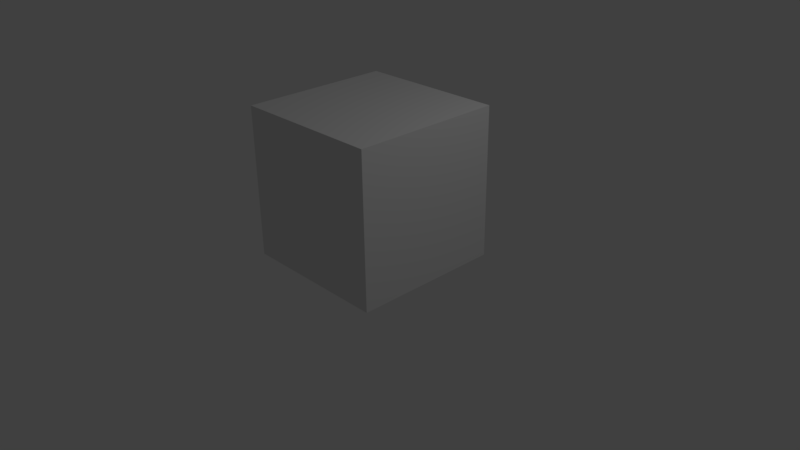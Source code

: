 # Source: VFX_09_Movie.blend  (saved by Blender 2.77.0; exported with 4.5.12 LTS)
import bpy
from mathutils import Matrix  # noqa: F401  (used for matrix-valued properties, if any)

bpy.ops.wm.read_factory_settings(use_empty=True)
scene = bpy.context.scene
scene.name = 'Scene'

# ---- collections
col_collection_1 = bpy.data.collections.new('Collection 1'); scene.collection.children.link(col_collection_1)

# ---- materials (node trees are filled in below, after node groups)
mat_material = bpy.data.materials.new('Material')
mat_material.alpha_threshold = 0.0
mat_material.roughness = 0.5
mat_material.line_color = (0.0, 0.0, 0.0, 1.0)

# ---- material node trees

# ---- world
world_world = bpy.data.worlds.new('World'); scene.world = world_world
world_world.color = (0.05088, 0.05088, 0.05088)
world_world.use_sun_shadow = False
world_world.sun_shadow_jitter_overblur = 0.0
world_world.cycles.sampling_method = 'MANUAL'

# ---- cameras
cam_camera = bpy.data.cameras.new('Camera')
cam_camera.clip_end = 100.0
cam_camera.lens = 35.0
cam_camera.sensor_width = 32.0
cam_camera.sensor_height = 18.0
cam_camera.ortho_scale = 7.314
cam_camera.dof.focus_distance = 0.0

# ---- lights
light_lamp = bpy.data.lights.new('Lamp', 'POINT')
light_lamp.transmission_factor = 0.0
light_lamp.cutoff_distance = 30.0
light_lamp.energy = 100.0
light_lamp.shadow_buffer_clip_start = 1.001
light_lamp.shadow_soft_size = 0.1
light_lamp.shadow_maximum_resolution = 0.006
light_lamp.use_absolute_resolution = True

# ---- meshes
me_cube = bpy.data.meshes.new('Cube')
me_cube.from_pydata([(1.0, 1.0, -1.0), (1.0, -1.0, -1.0), (-1.0, -1.0, -1.0), (-1.0, 1.0, -1.0), (1.0, 1.0, 1.0), (1.0, -1.0, 1.0), (-1.0, -1.0, 1.0), (-1.0, 1.0, 1.0)], [], [(0, 1, 2, 3), (4, 7, 6, 5), (0, 4, 5, 1), (1, 5, 6, 2), (2, 6, 7, 3), (4, 0, 3, 7)])
me_cube.materials.append(mat_material)
me_cube.use_remesh_preserve_volume = False
me_cube.use_remesh_preserve_attributes = False
me_cube.use_mirror_vertex_groups = False
me_cube.update()

# ---- objects
ob_cube = bpy.data.objects.new('Cube', me_cube)
ob_lamp = bpy.data.objects.new('Lamp', light_lamp)
ob_camera = bpy.data.objects.new('Camera', cam_camera)

# ---- transforms, parenting, visibility, modifiers, constraints
ob_cube.location = (0.0, 0.0, 1.0)
ob_cube.lock_rotations_4d = False
ob_cube.empty_display_type = 'ARROWS'
ob_cube.lineart.crease_threshold = 0.0
ob_lamp.location = (4.076, 1.005, 5.904)
ob_lamp.rotation_euler = (0.6503, 0.05522, 1.866)
ob_lamp.lock_rotations_4d = False
ob_lamp.empty_display_type = 'ARROWS'
ob_lamp.color = (0.0, 0.0, 0.0, 0.0)
ob_lamp.lineart.crease_threshold = 0.0
ob_camera.location = (7.481, -6.508, 5.344)
ob_camera.rotation_euler = (1.109, 0.01082, 0.8149)
ob_camera.lock_rotations_4d = False
ob_camera.empty_display_type = 'ARROWS'
ob_camera.color = (0.0, 0.0, 0.0, 0.0)
ob_camera.display_type = 'WIRE'
ob_camera.lineart.crease_threshold = 0.0

# ---- collection membership
col_collection_1.objects.link(ob_cube)
col_collection_1.objects.link(ob_lamp)
col_collection_1.objects.link(ob_camera)

# ---- scene / render settings (as saved in the file)
scene.camera = ob_camera
scene.frame_start = 1; scene.frame_end = 240; scene.frame_set(126)
scene.render.engine = 'CYCLES'
scene.render.resolution_percentage = 50
scene.render.fps = 3
scene.render.fps_base = 0.1001
scene.render.dither_intensity = 0.0
scene.cycles.use_denoising = False
scene.cycles.samples = 128
scene.cycles.sampling_pattern = 'TABULATED_SOBOL'
scene.cycles.light_sampling_threshold = 0.0
scene.cycles.use_adaptive_sampling = False
scene.cycles.use_light_tree = False
scene.cycles.blur_glossy = 0.0
scene.cycles.sample_clamp_indirect = 0.0
scene.view_settings.view_transform = 'Standard'
bpy.context.view_layer.update()
